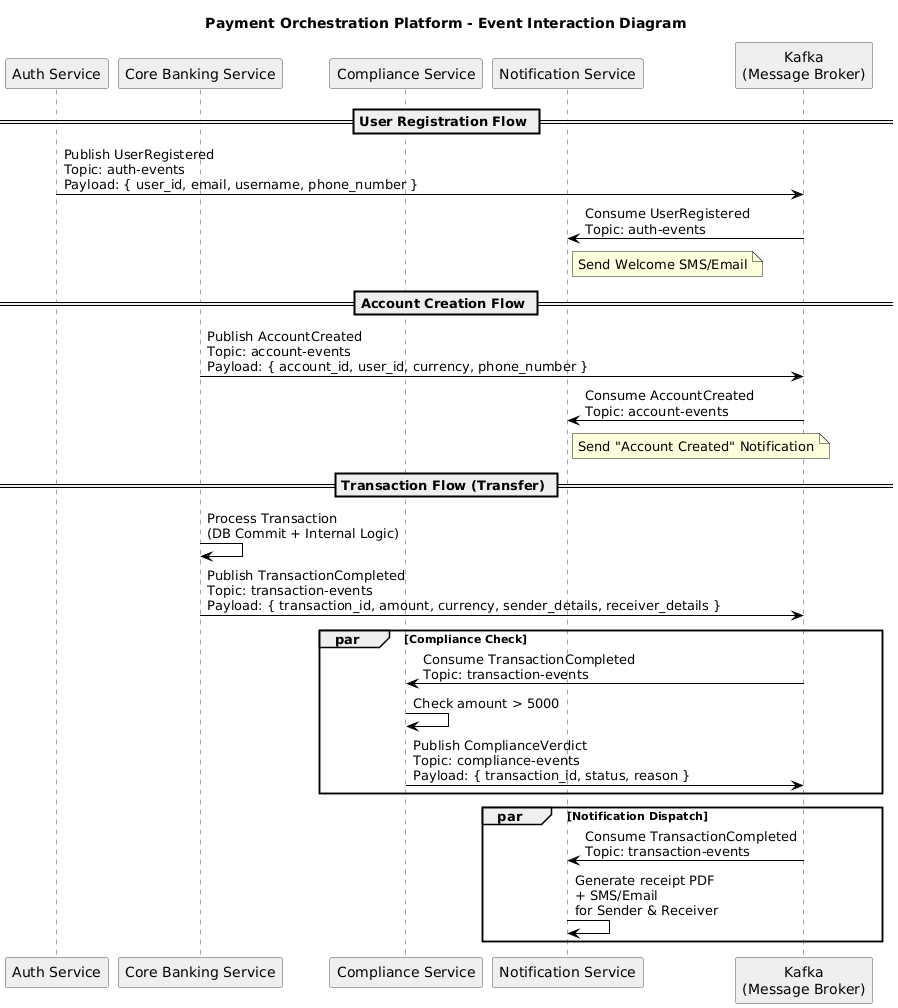

The diagram above was rendered by PlantUML. Its source (embedded in the PNG):
@startuml
title Payment Orchestration Platform - Event Interaction Diagram

skinparam sequence {
    ArrowColor #000000
    ParticipantBorderColor #4B4B4B
    ParticipantBackgroundColor #EFEFEF
    LifeLineBorderColor #4B4B4B
    LifeLineBackgroundColor #DDDDDD
}

participant "Auth Service" as Auth
participant "Core Banking Service" as CoreBank
participant "Compliance Service" as Compliance
participant "Notification Service" as Notify
participant "Kafka\n(Message Broker)" as Kafka


' ======================================================
' 1. USER REGISTRATION FLOW
' ======================================================
== User Registration Flow ==

Auth -> Kafka: Publish UserRegistered\nTopic: auth-events\nPayload: { user_id, email, username, phone_number }

Kafka -> Notify: Consume UserRegistered\nTopic: auth-events
note right of Notify
    Send Welcome SMS/Email
end note


' ======================================================
' 2. ACCOUNT CREATION FLOW
' ======================================================
== Account Creation Flow ==

CoreBank -> Kafka: Publish AccountCreated\nTopic: account-events\nPayload: { account_id, user_id, currency, phone_number }

Kafka -> Notify: Consume AccountCreated\nTopic: account-events
note right of Notify
    Send "Account Created" Notification
end note


' ======================================================
' 3. TRANSACTION (TRANSFER) FLOW
' ======================================================
== Transaction Flow (Transfer) ==

CoreBank -> CoreBank: Process Transaction\n(DB Commit + Internal Logic)
CoreBank -> Kafka: Publish TransactionCompleted\nTopic: transaction-events\nPayload: { transaction_id, amount, currency, sender_details, receiver_details }

' ----------------- PARALLEL PROCESSES -----------------
par Compliance Check
    Kafka -> Compliance: Consume TransactionCompleted\nTopic: transaction-events

    Compliance -> Compliance: Check amount > 5000
    Compliance -> Kafka: Publish ComplianceVerdict\nTopic: compliance-events\nPayload: { transaction_id, status, reason }
end

par Notification Dispatch
    Kafka -> Notify: Consume TransactionCompleted\nTopic: transaction-events

    Notify -> Notify: Generate receipt PDF\n+ SMS/Email\nfor Sender & Receiver
end
' -------------------------------------------------------
@enduml